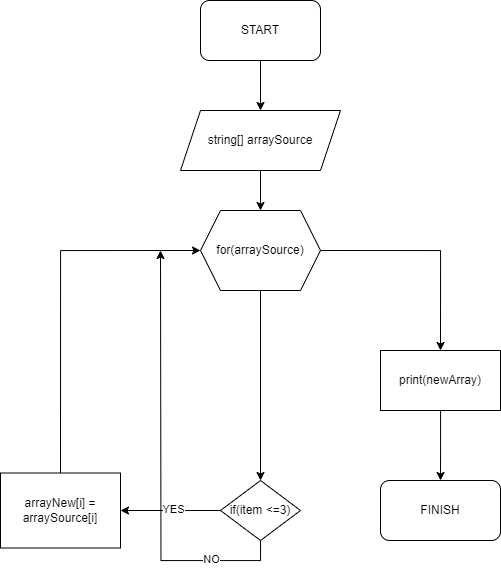

The diagram above was exported from draw.io. Its source (the exported page's mxGraphModel, read from the mxfile embedded in the PNG):
<mxGraphModel dx="753" dy="605" grid="1" gridSize="10" guides="1" tooltips="1" connect="1" arrows="1" fold="1" page="1" pageScale="1" pageWidth="827" pageHeight="1169" math="0" shadow="0">
  <root>
    <mxCell id="0" />
    <mxCell id="1" parent="0" />
    <mxCell id="nL_caxS2MWrkg62GyrNX-4" style="edgeStyle=orthogonalEdgeStyle;rounded=0;orthogonalLoop=1;jettySize=auto;html=1;entryX=0.5;entryY=0;entryDx=0;entryDy=0;" edge="1" parent="1" source="nL_caxS2MWrkg62GyrNX-1" target="nL_caxS2MWrkg62GyrNX-3">
      <mxGeometry relative="1" as="geometry" />
    </mxCell>
    <mxCell id="nL_caxS2MWrkg62GyrNX-1" value="START" style="rounded=1;whiteSpace=wrap;html=1;" vertex="1" parent="1">
      <mxGeometry x="350" y="40" width="120" height="60" as="geometry" />
    </mxCell>
    <mxCell id="nL_caxS2MWrkg62GyrNX-16" style="edgeStyle=orthogonalEdgeStyle;rounded=0;orthogonalLoop=1;jettySize=auto;html=1;exitX=0.5;exitY=1;exitDx=0;exitDy=0;entryX=0.5;entryY=0;entryDx=0;entryDy=0;" edge="1" parent="1" source="nL_caxS2MWrkg62GyrNX-3" target="nL_caxS2MWrkg62GyrNX-5">
      <mxGeometry relative="1" as="geometry" />
    </mxCell>
    <mxCell id="nL_caxS2MWrkg62GyrNX-3" value="string[] arraySource" style="shape=parallelogram;perimeter=parallelogramPerimeter;whiteSpace=wrap;html=1;fixedSize=1;" vertex="1" parent="1">
      <mxGeometry x="330" y="150" width="160" height="60" as="geometry" />
    </mxCell>
    <mxCell id="nL_caxS2MWrkg62GyrNX-11" style="edgeStyle=orthogonalEdgeStyle;rounded=0;orthogonalLoop=1;jettySize=auto;html=1;exitX=0.5;exitY=1;exitDx=0;exitDy=0;entryX=0.5;entryY=0;entryDx=0;entryDy=0;" edge="1" parent="1" source="nL_caxS2MWrkg62GyrNX-5" target="nL_caxS2MWrkg62GyrNX-6">
      <mxGeometry relative="1" as="geometry" />
    </mxCell>
    <mxCell id="nL_caxS2MWrkg62GyrNX-15" style="edgeStyle=orthogonalEdgeStyle;rounded=0;orthogonalLoop=1;jettySize=auto;html=1;exitX=1;exitY=0.5;exitDx=0;exitDy=0;entryX=0.5;entryY=0;entryDx=0;entryDy=0;" edge="1" parent="1" source="nL_caxS2MWrkg62GyrNX-5" target="nL_caxS2MWrkg62GyrNX-13">
      <mxGeometry relative="1" as="geometry">
        <mxPoint x="590" y="380" as="targetPoint" />
      </mxGeometry>
    </mxCell>
    <mxCell id="nL_caxS2MWrkg62GyrNX-5" value="for(arraySource)" style="shape=hexagon;perimeter=hexagonPerimeter2;whiteSpace=wrap;html=1;fixedSize=1;" vertex="1" parent="1">
      <mxGeometry x="350" y="250" width="120" height="80" as="geometry" />
    </mxCell>
    <mxCell id="nL_caxS2MWrkg62GyrNX-23" style="edgeStyle=orthogonalEdgeStyle;rounded=0;orthogonalLoop=1;jettySize=auto;html=1;entryX=1;entryY=0.5;entryDx=0;entryDy=0;" edge="1" parent="1" source="nL_caxS2MWrkg62GyrNX-6" target="nL_caxS2MWrkg62GyrNX-8">
      <mxGeometry relative="1" as="geometry" />
    </mxCell>
    <mxCell id="nL_caxS2MWrkg62GyrNX-24" value="YES" style="edgeLabel;html=1;align=center;verticalAlign=middle;resizable=0;points=[];" vertex="1" connectable="0" parent="nL_caxS2MWrkg62GyrNX-23">
      <mxGeometry x="-0.0267" y="-2" relative="1" as="geometry">
        <mxPoint as="offset" />
      </mxGeometry>
    </mxCell>
    <mxCell id="nL_caxS2MWrkg62GyrNX-29" style="edgeStyle=orthogonalEdgeStyle;rounded=0;orthogonalLoop=1;jettySize=auto;html=1;exitX=0.5;exitY=1;exitDx=0;exitDy=0;" edge="1" parent="1" source="nL_caxS2MWrkg62GyrNX-6">
      <mxGeometry relative="1" as="geometry">
        <mxPoint x="310" y="290" as="targetPoint" />
      </mxGeometry>
    </mxCell>
    <mxCell id="nL_caxS2MWrkg62GyrNX-30" value="NO" style="edgeLabel;html=1;align=center;verticalAlign=middle;resizable=0;points=[];" vertex="1" connectable="0" parent="nL_caxS2MWrkg62GyrNX-29">
      <mxGeometry x="-0.6802" y="-2" relative="1" as="geometry">
        <mxPoint as="offset" />
      </mxGeometry>
    </mxCell>
    <mxCell id="nL_caxS2MWrkg62GyrNX-6" value="if(item &amp;lt;=&lt;span style=&quot;background-color: initial;&quot;&gt;3)&lt;/span&gt;" style="rhombus;whiteSpace=wrap;html=1;" vertex="1" parent="1">
      <mxGeometry x="370" y="520" width="80" height="60" as="geometry" />
    </mxCell>
    <mxCell id="nL_caxS2MWrkg62GyrNX-12" style="edgeStyle=orthogonalEdgeStyle;rounded=0;orthogonalLoop=1;jettySize=auto;html=1;exitX=0.5;exitY=0;exitDx=0;exitDy=0;entryX=0;entryY=0.5;entryDx=0;entryDy=0;" edge="1" parent="1" source="nL_caxS2MWrkg62GyrNX-8" target="nL_caxS2MWrkg62GyrNX-5">
      <mxGeometry relative="1" as="geometry" />
    </mxCell>
    <mxCell id="nL_caxS2MWrkg62GyrNX-8" value="arrayNew[i] = arraySource[i]" style="rounded=0;whiteSpace=wrap;html=1;" vertex="1" parent="1">
      <mxGeometry x="150" y="512.5" width="120" height="75" as="geometry" />
    </mxCell>
    <mxCell id="nL_caxS2MWrkg62GyrNX-13" value="print(newArray)" style="rounded=0;whiteSpace=wrap;html=1;" vertex="1" parent="1">
      <mxGeometry x="530" y="390" width="120" height="60" as="geometry" />
    </mxCell>
    <mxCell id="nL_caxS2MWrkg62GyrNX-17" style="edgeStyle=orthogonalEdgeStyle;rounded=0;orthogonalLoop=1;jettySize=auto;html=1;entryX=0.5;entryY=0;entryDx=0;entryDy=0;entryPerimeter=0;" edge="1" parent="1" source="nL_caxS2MWrkg62GyrNX-13">
      <mxGeometry relative="1" as="geometry">
        <mxPoint x="590" y="520" as="targetPoint" />
      </mxGeometry>
    </mxCell>
    <mxCell id="nL_caxS2MWrkg62GyrNX-18" value="FINISH" style="rounded=1;whiteSpace=wrap;html=1;" vertex="1" parent="1">
      <mxGeometry x="530" y="520" width="120" height="60" as="geometry" />
    </mxCell>
  </root>
</mxGraphModel>